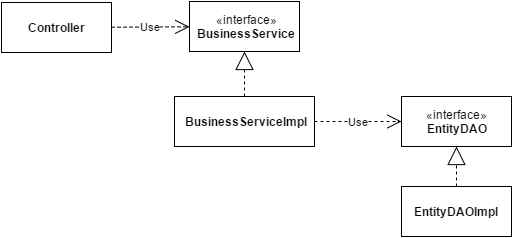

The diagram above was exported from draw.io. Its source (the exported page's mxGraphModel, read from the mxfile embedded in the PNG):
<mxGraphModel dx="1042" dy="530" grid="1" gridSize="10" guides="1" tooltips="1" connect="1" arrows="1" fold="1" page="1" pageScale="1" pageWidth="826" pageHeight="1169" background="#ffffff" math="0" shadow="0">
  <root>
    <mxCell id="0" />
    <mxCell id="1" parent="0" />
    <mxCell id="2" value="«interface»&lt;br&gt;&lt;b&gt;BusinessService&lt;/b&gt;" style="html=1;" vertex="1" parent="1">
      <mxGeometry x="288" y="110" width="110" height="50" as="geometry" />
    </mxCell>
    <mxCell id="3" value="BusinessServiceImpl" style="html=1;fontStyle=1" vertex="1" parent="1">
      <mxGeometry x="273" y="205" width="140" height="50" as="geometry" />
    </mxCell>
    <mxCell id="5" value="" style="endArrow=block;endSize=16;endFill=0;html=1;dashed=1;" edge="1" parent="1" source="3" target="2">
      <mxGeometry width="160" relative="1" as="geometry">
        <mxPoint x="278" y="280" as="sourcePoint" />
        <mxPoint x="438" y="280" as="targetPoint" />
      </mxGeometry>
    </mxCell>
    <mxCell id="6" value="Controller" style="html=1;fontStyle=1" vertex="1" parent="1">
      <mxGeometry x="100" y="111" width="110" height="50" as="geometry" />
    </mxCell>
    <mxCell id="7" value="Use" style="endArrow=open;endSize=12;dashed=1;html=1;" edge="1" parent="1" source="6" target="2">
      <mxGeometry width="160" relative="1" as="geometry">
        <mxPoint x="110" y="280" as="sourcePoint" />
        <mxPoint x="270" y="280" as="targetPoint" />
      </mxGeometry>
    </mxCell>
    <mxCell id="8" value="«interface»&lt;br&gt;&lt;b&gt;EntityDAO&lt;/b&gt;" style="html=1;" vertex="1" parent="1">
      <mxGeometry x="500" y="205" width="110" height="50" as="geometry" />
    </mxCell>
    <mxCell id="9" value="EntityDAOImpl" style="html=1;fontStyle=1" vertex="1" parent="1">
      <mxGeometry x="500" y="295" width="110" height="50" as="geometry" />
    </mxCell>
    <mxCell id="10" value="" style="endArrow=block;endSize=16;endFill=0;html=1;dashed=1;" edge="1" parent="1" source="9" target="8">
      <mxGeometry x="575" y="95" width="160" as="geometry">
        <mxPoint x="575" y="140" as="sourcePoint" />
        <mxPoint x="575" y="95" as="targetPoint" />
      </mxGeometry>
    </mxCell>
    <mxCell id="11" value="Use" style="endArrow=open;endSize=12;dashed=1;html=1;" edge="1" parent="1" source="3" target="8">
      <mxGeometry x="230" y="145" width="160" as="geometry">
        <mxPoint x="230" y="145" as="sourcePoint" />
        <mxPoint x="298" y="145" as="targetPoint" />
      </mxGeometry>
    </mxCell>
  </root>
</mxGraphModel>